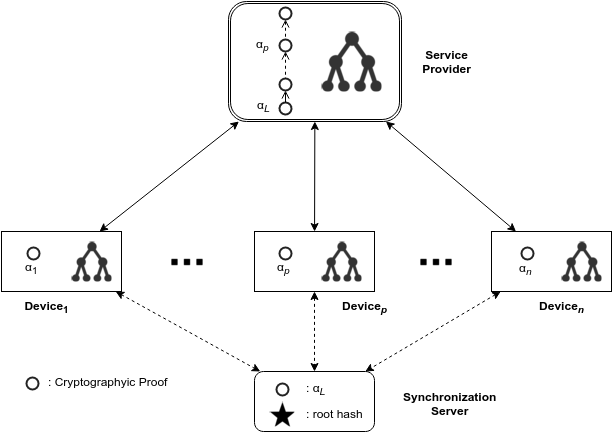

The diagram above was exported from draw.io. Its source (the exported page's mxGraphModel, read from the mxfile embedded in the PNG):
<mxGraphModel dx="880" dy="414" grid="1" gridSize="10" guides="1" tooltips="1" connect="1" arrows="1" fold="1" page="1" pageScale="1" pageWidth="826" pageHeight="1169" background="#ffffff" math="0">
  <root>
    <mxCell id="2a09b853f8f5037-0" />
    <mxCell id="2a09b853f8f5037-1" parent="2a09b853f8f5037-0" />
    <mxCell id="2a09b853f8f5037-4" value="" style="shape=ext;double=1;rounded=1;whiteSpace=wrap;html=1;" vertex="1" parent="2a09b853f8f5037-1">
      <mxGeometry x="327" y="70" width="173" height="120" as="geometry" />
    </mxCell>
    <mxCell id="2a09b853f8f5037-5" value="" style="rounded=1;whiteSpace=wrap;html=1;" vertex="1" parent="2a09b853f8f5037-1">
      <mxGeometry x="353" y="440" width="120" height="60" as="geometry" />
    </mxCell>
    <mxCell id="2a09b853f8f5037-6" value="" style="whiteSpace=wrap;html=1;" vertex="1" parent="2a09b853f8f5037-1">
      <mxGeometry x="353" y="300" width="120" height="60" as="geometry" />
    </mxCell>
    <mxCell id="2a09b853f8f5037-7" value="" style="whiteSpace=wrap;html=1;" vertex="1" parent="2a09b853f8f5037-1">
      <mxGeometry x="590" y="300" width="120" height="60" as="geometry" />
    </mxCell>
    <mxCell id="2a09b853f8f5037-8" value="" style="whiteSpace=wrap;html=1;" vertex="1" parent="2a09b853f8f5037-1">
      <mxGeometry x="100" y="300" width="120" height="60" as="geometry" />
    </mxCell>
    <mxCell id="2a09b853f8f5037-11" value="" style="rounded=0;html=1;startArrow=classic;startFill=1;" edge="1" parent="2a09b853f8f5037-1" source="2a09b853f8f5037-4" target="2a09b853f8f5037-6">
      <mxGeometry relative="1" as="geometry" />
    </mxCell>
    <mxCell id="2a09b853f8f5037-12" style="rounded=0;html=1;startArrow=classic;startFill=1;" edge="1" parent="2a09b853f8f5037-1" source="2a09b853f8f5037-4" target="2a09b853f8f5037-8">
      <mxGeometry relative="1" as="geometry" />
    </mxCell>
    <mxCell id="2a09b853f8f5037-13" style="edgeStyle=none;rounded=0;html=1;startArrow=classic;startFill=1;" edge="1" parent="2a09b853f8f5037-1" source="2a09b853f8f5037-4" target="2a09b853f8f5037-7">
      <mxGeometry relative="1" as="geometry" />
    </mxCell>
    <mxCell id="2a09b853f8f5037-14" style="edgeStyle=none;rounded=0;html=1;startArrow=classic;startFill=1;dashed=1;" edge="1" parent="2a09b853f8f5037-1" source="2a09b853f8f5037-8" target="2a09b853f8f5037-5">
      <mxGeometry relative="1" as="geometry" />
    </mxCell>
    <mxCell id="2a09b853f8f5037-15" style="edgeStyle=none;rounded=0;html=1;dashed=1;startArrow=classic;startFill=1;" edge="1" parent="2a09b853f8f5037-1" source="2a09b853f8f5037-6" target="2a09b853f8f5037-5">
      <mxGeometry relative="1" as="geometry" />
    </mxCell>
    <mxCell id="2a09b853f8f5037-16" style="edgeStyle=none;rounded=0;html=1;dashed=1;startArrow=classic;startFill=1;" edge="1" parent="2a09b853f8f5037-1" source="2a09b853f8f5037-7" target="2a09b853f8f5037-5">
      <mxGeometry relative="1" as="geometry" />
    </mxCell>
    <mxCell id="2a09b853f8f5037-19" value="" style="shape=image;html=1;verticalAlign=top;verticalLabelPosition=bottom;labelBackgroundColor=#ffffff;imageAspect=0;aspect=fixed;image=https://cdn3.iconfinder.com/data/icons/virtual-notebook/128/button_switch-128.png" vertex="1" parent="2a09b853f8f5037-1">
      <mxGeometry x="260" y="305" width="50" height="50" as="geometry" />
    </mxCell>
    <mxCell id="2a09b853f8f5037-20" value="" style="shape=image;html=1;verticalAlign=top;verticalLabelPosition=bottom;labelBackgroundColor=#ffffff;imageAspect=0;aspect=fixed;image=https://cdn3.iconfinder.com/data/icons/virtual-notebook/128/button_switch-128.png" vertex="1" parent="2a09b853f8f5037-1">
      <mxGeometry x="510" y="305" width="50" height="50" as="geometry" />
    </mxCell>
    <mxCell id="2a09b853f8f5037-22" value="" style="shape=image;html=1;verticalAlign=top;verticalLabelPosition=bottom;labelBackgroundColor=#ffffff;imageAspect=0;aspect=fixed;image=https://cdn2.iconfinder.com/data/icons/windows-8-metro-style/128/active_directory.png" vertex="1" parent="2a09b853f8f5037-1">
      <mxGeometry x="420" y="100" width="60" height="60" as="geometry" />
    </mxCell>
    <mxCell id="2a09b853f8f5037-23" value="" style="shape=image;html=1;verticalAlign=top;verticalLabelPosition=bottom;labelBackgroundColor=#ffffff;imageAspect=0;aspect=fixed;image=https://cdn2.iconfinder.com/data/icons/windows-8-metro-style/128/active_directory.png" vertex="1" parent="2a09b853f8f5037-1">
      <mxGeometry x="420" y="310" width="40" height="40" as="geometry" />
    </mxCell>
    <mxCell id="2a09b853f8f5037-24" value="" style="shape=image;html=1;verticalAlign=top;verticalLabelPosition=bottom;labelBackgroundColor=#ffffff;imageAspect=0;aspect=fixed;image=https://cdn2.iconfinder.com/data/icons/windows-8-metro-style/128/active_directory.png" vertex="1" parent="2a09b853f8f5037-1">
      <mxGeometry x="170" y="310" width="40" height="40" as="geometry" />
    </mxCell>
    <mxCell id="2a09b853f8f5037-25" value="" style="shape=image;html=1;verticalAlign=top;verticalLabelPosition=bottom;labelBackgroundColor=#ffffff;imageAspect=0;aspect=fixed;image=https://cdn2.iconfinder.com/data/icons/windows-8-metro-style/128/active_directory.png" vertex="1" parent="2a09b853f8f5037-1">
      <mxGeometry x="660" y="310" width="40" height="40" as="geometry" />
    </mxCell>
    <mxCell id="2a09b853f8f5037-26" value="" style="html=1;verticalLabelPosition=bottom;labelBackgroundColor=#ffffff;verticalAlign=top;shadow=0;dashed=0;strokeWidth=2;shape=mxgraph.ios7.misc.circle;strokeColor=#222222;fillColor=none;" vertex="1" parent="2a09b853f8f5037-1">
      <mxGeometry x="126" y="316" width="12" height="12" as="geometry" />
    </mxCell>
    <mxCell id="2a09b853f8f5037-27" value="" style="html=1;verticalLabelPosition=bottom;labelBackgroundColor=#ffffff;verticalAlign=top;shadow=0;dashed=0;strokeWidth=2;shape=mxgraph.ios7.misc.circle;strokeColor=#222222;fillColor=none;" vertex="1" parent="2a09b853f8f5037-1">
      <mxGeometry x="378" y="316" width="12" height="12" as="geometry" />
    </mxCell>
    <mxCell id="2a09b853f8f5037-30" value="" style="html=1;verticalLabelPosition=bottom;labelBackgroundColor=#ffffff;verticalAlign=top;shadow=0;dashed=0;strokeWidth=2;shape=mxgraph.ios7.misc.circle;strokeColor=#222222;fillColor=none;" vertex="1" parent="2a09b853f8f5037-1">
      <mxGeometry x="620" y="316" width="12" height="12" as="geometry" />
    </mxCell>
    <mxCell id="2a09b853f8f5037-32" value="α&lt;sub&gt;1&lt;/sub&gt;" style="text;html=1;" vertex="1" parent="2a09b853f8f5037-1">
      <mxGeometry x="122" y="322" width="30" height="30" as="geometry" />
    </mxCell>
    <mxCell id="2a09b853f8f5037-33" value="α&lt;i&gt;&lt;sub&gt;p&lt;/sub&gt;&lt;/i&gt;" style="text;html=1;" vertex="1" parent="2a09b853f8f5037-1">
      <mxGeometry x="374" y="322" width="30" height="30" as="geometry" />
    </mxCell>
    <mxCell id="2a09b853f8f5037-35" value="α&lt;i&gt;&lt;sub&gt;n&lt;/sub&gt;&lt;/i&gt;" style="text;html=1;" vertex="1" parent="2a09b853f8f5037-1">
      <mxGeometry x="616" y="323" width="30" height="30" as="geometry" />
    </mxCell>
    <mxCell id="2a09b853f8f5037-36" value=": α&lt;i&gt;&lt;sub&gt;L&lt;/sub&gt;&lt;/i&gt;" style="text;html=1;" vertex="1" parent="2a09b853f8f5037-1">
      <mxGeometry x="403" y="443" width="30" height="30" as="geometry" />
    </mxCell>
    <mxCell id="2a09b853f8f5037-37" value="" style="html=1;verticalLabelPosition=bottom;labelBackgroundColor=#ffffff;verticalAlign=top;shadow=0;dashed=0;strokeWidth=2;shape=mxgraph.ios7.misc.circle;strokeColor=#222222;fillColor=none;" vertex="1" parent="2a09b853f8f5037-1">
      <mxGeometry x="375" y="452" width="12" height="12" as="geometry" />
    </mxCell>
    <mxCell id="2a09b853f8f5037-38" value="" style="shape=image;html=1;verticalAlign=top;verticalLabelPosition=bottom;labelBackgroundColor=#ffffff;imageAspect=0;aspect=fixed;image=https://cdn4.iconfinder.com/data/icons/miu/22/common_star_favorite_bookmark_-128.png" vertex="1" parent="2a09b853f8f5037-1">
      <mxGeometry x="368" y="470" width="25" height="25" as="geometry" />
    </mxCell>
    <mxCell id="2a09b853f8f5037-39" value=": root hash&lt;br&gt;" style="text;html=1;" vertex="1" parent="2a09b853f8f5037-1">
      <mxGeometry x="403" y="469" width="30" height="30" as="geometry" />
    </mxCell>
    <mxCell id="17919d8a5afb32aa-0" value="" style="html=1;verticalLabelPosition=bottom;labelBackgroundColor=#ffffff;verticalAlign=top;shadow=0;dashed=0;strokeWidth=2;shape=mxgraph.ios7.misc.circle;strokeColor=#222222;fillColor=none;" vertex="1" parent="2a09b853f8f5037-1">
      <mxGeometry x="378" y="76" width="12" height="12" as="geometry" />
    </mxCell>
    <mxCell id="17919d8a5afb32aa-3" value="" style="html=1;verticalLabelPosition=bottom;labelBackgroundColor=#ffffff;verticalAlign=top;shadow=0;dashed=0;strokeWidth=2;shape=mxgraph.ios7.misc.circle;strokeColor=#222222;fillColor=none;" vertex="1" parent="2a09b853f8f5037-1">
      <mxGeometry x="378" y="108" width="12" height="12" as="geometry" />
    </mxCell>
    <mxCell id="17919d8a5afb32aa-4" value="" style="html=1;verticalLabelPosition=bottom;labelBackgroundColor=#ffffff;verticalAlign=top;shadow=0;dashed=0;strokeWidth=2;shape=mxgraph.ios7.misc.circle;strokeColor=#222222;fillColor=none;" vertex="1" parent="2a09b853f8f5037-1">
      <mxGeometry x="378" y="147" width="12" height="12" as="geometry" />
    </mxCell>
    <mxCell id="17919d8a5afb32aa-5" value="" style="html=1;verticalLabelPosition=bottom;labelBackgroundColor=#ffffff;verticalAlign=top;shadow=0;dashed=0;strokeWidth=2;shape=mxgraph.ios7.misc.circle;strokeColor=#222222;fillColor=none;rotation=5;" vertex="1" parent="2a09b853f8f5037-1">
      <mxGeometry x="378" y="171" width="12" height="12" as="geometry" />
    </mxCell>
    <mxCell id="17919d8a5afb32aa-6" style="edgeStyle=none;rounded=0;html=1;exitX=1;exitY=0.5;exitPerimeter=0;entryX=1;entryY=0.5;entryPerimeter=0;startArrow=none;startFill=0;endArrow=none;endFill=0;" edge="1" parent="2a09b853f8f5037-1" source="17919d8a5afb32aa-5" target="17919d8a5afb32aa-5">
      <mxGeometry relative="1" as="geometry" />
    </mxCell>
    <mxCell id="17919d8a5afb32aa-7" style="edgeStyle=none;rounded=0;html=1;entryX=0.5;entryY=0;entryPerimeter=0;startArrow=open;startFill=1;endArrow=none;endFill=0;dashed=1;" edge="1" parent="2a09b853f8f5037-1" source="17919d8a5afb32aa-0" target="17919d8a5afb32aa-3">
      <mxGeometry relative="1" as="geometry" />
    </mxCell>
    <mxCell id="17919d8a5afb32aa-9" style="edgeStyle=none;rounded=0;html=1;entryX=0.5;entryY=0;entryPerimeter=0;startArrow=open;startFill=1;endArrow=none;endFill=0;dashed=1;" edge="1" parent="2a09b853f8f5037-1" source="17919d8a5afb32aa-3" target="17919d8a5afb32aa-4">
      <mxGeometry relative="1" as="geometry" />
    </mxCell>
    <mxCell id="17919d8a5afb32aa-10" style="edgeStyle=none;rounded=0;html=1;entryX=0.5;entryY=1;entryPerimeter=0;startArrow=none;startFill=0;endArrow=open;endFill=1;" edge="1" parent="2a09b853f8f5037-1" source="17919d8a5afb32aa-5" target="17919d8a5afb32aa-4">
      <mxGeometry relative="1" as="geometry" />
    </mxCell>
    <mxCell id="17919d8a5afb32aa-11" value="α&lt;i&gt;&lt;sub&gt;p&lt;/sub&gt;&lt;/i&gt;" style="text;html=1;" vertex="1" parent="2a09b853f8f5037-1">
      <mxGeometry x="353" y="99" width="30" height="30" as="geometry" />
    </mxCell>
    <mxCell id="17919d8a5afb32aa-12" value="α&lt;i&gt;&lt;sub&gt;L&lt;/sub&gt;&lt;/i&gt;" style="text;html=1;" vertex="1" parent="2a09b853f8f5037-1">
      <mxGeometry x="354" y="160" width="30" height="30" as="geometry" />
    </mxCell>
    <mxCell id="17919d8a5afb32aa-13" value="" style="html=1;verticalLabelPosition=bottom;labelBackgroundColor=#ffffff;verticalAlign=top;shadow=0;dashed=0;strokeWidth=2;shape=mxgraph.ios7.misc.circle;strokeColor=#222222;fillColor=none;" vertex="1" parent="2a09b853f8f5037-1">
      <mxGeometry x="125" y="446" width="12" height="12" as="geometry" />
    </mxCell>
    <mxCell id="17919d8a5afb32aa-16" value=":&amp;nbsp;Cryptographyic Proof&lt;br&gt;" style="text;html=1;" vertex="1" parent="2a09b853f8f5037-1">
      <mxGeometry x="145" y="437" width="30" height="30" as="geometry" />
    </mxCell>
    <mxCell id="20694642060a5e0-0" value="&lt;b&gt;Service&lt;br&gt;Provider&lt;br&gt;&lt;/b&gt;" style="text;html=1;strokeColor=none;fillColor=none;align=center;verticalAlign=middle;whiteSpace=wrap;overflow=hidden;" vertex="1" parent="2a09b853f8f5037-1">
      <mxGeometry x="500" y="100" width="90" height="60" as="geometry" />
    </mxCell>
    <mxCell id="20694642060a5e0-1" value="&lt;b&gt;Device&lt;sub&gt;1&lt;/sub&gt;&lt;/b&gt;" style="text;html=1;strokeColor=none;fillColor=none;align=center;verticalAlign=middle;whiteSpace=wrap;overflow=hidden;" vertex="1" parent="2a09b853f8f5037-1">
      <mxGeometry x="115" y="360" width="60" height="30" as="geometry" />
    </mxCell>
    <mxCell id="20694642060a5e0-2" value="&lt;b&gt;Synchronization&lt;br&gt;Server&lt;/b&gt;" style="text;html=1;align=center;" vertex="1" parent="2a09b853f8f5037-1">
      <mxGeometry x="473" y="452" width="150" height="30" as="geometry" />
    </mxCell>
    <mxCell id="20694642060a5e0-3" value="&lt;b&gt;Device&lt;i&gt;&lt;sub&gt;p&lt;/sub&gt;&lt;/i&gt;&lt;/b&gt;" style="text;html=1;strokeColor=none;fillColor=none;align=center;verticalAlign=middle;whiteSpace=wrap;overflow=hidden;" vertex="1" parent="2a09b853f8f5037-1">
      <mxGeometry x="433" y="360" width="60" height="30" as="geometry" />
    </mxCell>
    <mxCell id="20694642060a5e0-4" value="&lt;b&gt;Device&lt;i&gt;&lt;sub&gt;n&lt;/sub&gt;&lt;/i&gt;&lt;/b&gt;" style="text;html=1;strokeColor=none;fillColor=none;align=center;verticalAlign=middle;whiteSpace=wrap;overflow=hidden;" vertex="1" parent="2a09b853f8f5037-1">
      <mxGeometry x="630" y="360" width="60" height="30" as="geometry" />
    </mxCell>
  </root>
</mxGraphModel>